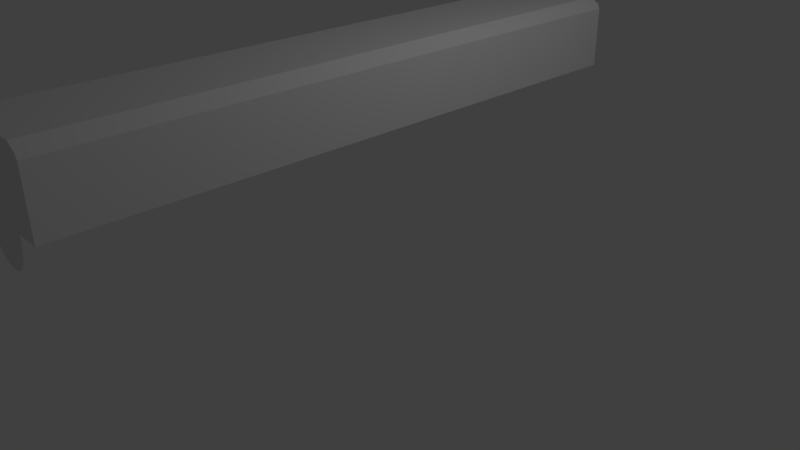# Source: glock.blend  (saved by Blender 2.79.0; exported with 4.5.12 LTS)
import bpy
from mathutils import Matrix  # noqa: F401  (used for matrix-valued properties, if any)

bpy.ops.wm.read_factory_settings(use_empty=True)
scene = bpy.context.scene
scene.name = 'Scene'

# ---- collections
col_collection_1 = bpy.data.collections.new('Collection 1'); scene.collection.children.link(col_collection_1)

# ---- materials (node trees are filled in below, after node groups)
mat_material = bpy.data.materials.new('Material')
mat_material.alpha_threshold = 0.0
mat_material.use_transparent_shadow = False
mat_material.roughness = 0.5
mat_material.line_color = (0.0, 0.0, 0.0, 1.0)

# ---- material node trees

# ---- world
world_world = bpy.data.worlds.new('World'); scene.world = world_world
world_world.color = (0.05088, 0.05088, 0.05088)
world_world.use_sun_shadow = False
world_world.sun_shadow_jitter_overblur = 0.0
world_world.cycles.sampling_method = 'MANUAL'

# ---- cameras
cam_camera = bpy.data.cameras.new('Camera')
cam_camera.clip_end = 100.0
cam_camera.lens = 35.0
cam_camera.sensor_width = 32.0
cam_camera.sensor_height = 18.0
cam_camera.ortho_scale = 7.314
cam_camera.dof.focus_distance = 0.0
cam_camera.dof.aperture_fstop = 128.0

# ---- lights
light_lamp = bpy.data.lights.new('Lamp', 'POINT')
light_lamp.transmission_factor = 0.0
light_lamp.cutoff_distance = 30.0
light_lamp.energy = 100.0
light_lamp.shadow_buffer_clip_start = 1.001
light_lamp.shadow_soft_size = 0.1
light_lamp.shadow_maximum_resolution = 0.006
light_lamp.use_absolute_resolution = True

# ---- meshes
me_cube = bpy.data.meshes.new('Cube')
me_cube.from_pydata([(0.5285, 3.61, 2.827), (0.5285, -4.289, 2.827), (0.0, 3.61, 2.827), (0.0, -4.289, 2.827), (0.6759, 3.62, 1.914), (0.6759, -4.289, 1.914), (0.0, 3.62, 1.914), (5.628e-06, -4.289, 1.915), (0.5285, 1.095, 2.827), (0.5285, -1.193, 2.827), (0.0, 1.095, 2.827), (0.0, -1.193, 2.827), (0.6759, 1.103, 1.914), (0.6759, -1.189, 1.914), (0.6759, 3.611, 2.693), (0.6759, -4.289, 2.693), (0.0, 3.611, 2.693), (0.0, -4.289, 2.693), (0.6759, 1.097, 2.693), (0.6759, -1.193, 2.693), (0.6437, 3.61, 2.756), (0.6437, -4.289, 2.756), (0.0, 3.61, 2.756), (0.0, -4.289, 2.756), (0.6437, 1.096, 2.756), (0.6437, -1.193, 2.756), (0.2769, 3.61, 2.827), (0.2769, -4.289, 2.827), (0.3474, -4.289, 1.912), (0.3474, 3.62, 1.914), (0.2769, 1.095, 2.827), (0.2769, -1.193, 2.827), (0.3474, 3.611, 2.693), (0.3474, -4.289, 2.693), (0.3373, 3.61, 2.756), (0.3373, -4.289, 2.756), (0.0, -4.289, 1.438), (0.3454, -4.289, 1.823), (0.2077, 3.61, 2.827), (0.1385, 3.61, 2.827), (0.06923, 3.61, 2.827), (0.2077, -4.289, 2.827), (0.1385, -4.289, 2.827), (0.06923, -4.289, 2.827), (0.2656, -4.289, 1.913), (0.1771, -4.289, 1.914), (0.08855, -4.289, 1.914), (0.2656, 3.62, 1.914), (0.1771, 3.62, 1.914), (0.08854, 3.62, 1.914), (0.2656, 3.611, 2.693), (0.1771, 3.611, 2.693), (0.08854, 3.611, 2.693), (0.2656, -4.289, 2.693), (0.1771, -4.289, 2.693), (0.08854, -4.289, 2.693), (0.253, 3.61, 2.756), (0.1686, 3.61, 2.756), (0.08432, 3.61, 2.756), (0.253, -4.289, 2.756), (0.1686, -4.289, 2.756), (0.08432, -4.289, 2.756), (0.06923, 1.095, 2.827), (0.1385, 1.095, 2.827), (0.2077, 1.095, 2.827), (0.06923, -1.193, 2.827), (0.1385, -1.193, 2.827), (0.2077, -1.193, 2.827), (0.2591, -4.289, 1.559), (0.1727, -4.289, 1.479), (0.08636, -4.289, 1.444), (0.2423, 1.095, 2.827), (0.2423, -1.193, 2.827), (0.2423, 3.61, 2.827), (0.2423, -4.289, 2.827), (0.3099, -4.289, 1.913), (0.3099, 3.62, 1.914), (0.3099, 3.611, 2.693), (0.3099, -4.289, 2.693), (0.2951, 3.61, 2.756), (0.2951, -4.289, 2.756), (0.3022, -4.289, 1.631), (0.3398, 1.095, 2.827), (0.4027, 1.095, 2.827), (0.4656, 1.095, 2.827), (0.3398, -1.193, 2.827), (0.4027, -1.193, 2.827), (0.4656, -1.193, 2.827), (0.4656, 3.61, 2.827), (0.4027, 3.61, 2.827), (0.3398, 3.61, 2.827), (0.4656, -4.289, 2.827), (0.4027, -4.289, 2.827), (0.3398, -4.289, 2.827), (0.5938, -4.289, 1.913), (0.5117, -4.289, 1.913), (0.4295, -4.289, 1.913), (0.5938, 3.62, 1.914), (0.5117, 3.62, 1.914), (0.4295, 3.62, 1.914), (0.5938, 3.611, 2.693), (0.5117, 3.611, 2.693), (0.4295, 3.611, 2.693), (0.5938, -4.289, 2.693), (0.5117, -4.289, 2.693), (0.4295, -4.289, 2.693), (0.5671, 3.61, 2.756), (0.4905, 3.61, 2.756), (0.4139, 3.61, 2.756), (0.5671, -4.289, 2.756), (0.4905, -4.289, 2.756), (0.4139, -4.289, 2.756)], [], [(25, 9, 1, 21), (61, 43, 3, 23), (65, 11, 3, 43), (52, 49, 6, 16), (40, 2, 10, 62), (62, 10, 11, 65), (20, 0, 8, 24), (24, 8, 9, 25), (12, 18, 19, 13), (4, 14, 18, 12), (58, 52, 16, 22), (13, 19, 15, 5), (40, 58, 22, 2), (18, 24, 25, 19), (14, 20, 24, 18), (55, 61, 23, 17), (19, 25, 21, 15), (94, 5, 15, 103), (75, 28, 33, 78), (105, 111, 35, 33), (90, 108, 34, 26), (108, 102, 32, 34), (82, 30, 31, 85), (90, 26, 30, 82), (102, 99, 29, 32), (85, 31, 27, 93), (111, 93, 27, 35), (46, 7, 36, 70), (75, 44, 68, 81), (44, 45, 69, 68), (45, 46, 70, 69), (7, 46, 55, 17), (46, 45, 54, 55), (45, 44, 53, 54), (78, 80, 59, 53), (53, 59, 60, 54), (54, 60, 61, 55), (73, 79, 56, 38), (38, 56, 57, 39), (39, 57, 58, 40), (79, 77, 50, 56), (56, 50, 51, 57), (57, 51, 52, 58), (71, 64, 67, 72), (64, 63, 66, 67), (63, 62, 65, 66), (73, 38, 64, 71), (38, 39, 63, 64), (39, 40, 62, 63), (77, 76, 47, 50), (50, 47, 48, 51), (51, 48, 49, 52), (72, 67, 41, 74), (67, 66, 42, 41), (66, 65, 43, 42), (80, 74, 41, 59), (59, 41, 42, 60), (60, 42, 43, 61), (35, 27, 74, 80), (31, 72, 74, 27), (32, 29, 76, 77), (26, 73, 71, 30), (30, 71, 72, 31), (34, 32, 77, 79), (26, 34, 79, 73), (33, 35, 80, 78), (28, 75, 81, 37), (44, 75, 78, 53), (21, 1, 91, 109), (109, 91, 92, 110), (110, 92, 93, 111), (9, 87, 91, 1), (87, 86, 92, 91), (86, 85, 93, 92), (14, 4, 97, 100), (100, 97, 98, 101), (101, 98, 99, 102), (0, 88, 84, 8), (88, 89, 83, 84), (89, 90, 82, 83), (8, 84, 87, 9), (84, 83, 86, 87), (83, 82, 85, 86), (20, 14, 100, 106), (106, 100, 101, 107), (107, 101, 102, 108), (0, 20, 106, 88), (88, 106, 107, 89), (89, 107, 108, 90), (15, 21, 109, 103), (103, 109, 110, 104), (104, 110, 111, 105), (28, 96, 105, 33), (96, 95, 104, 105), (95, 94, 103, 104)])
_uv = me_cube.uv_layers.new(name='UVMap')
_uv.uv.foreach_set('vector', [0.4126, 0.09261, 0.4125, 0.1072, 0.1137, 0.1058, 0.1145, 0.09297, 0.07489, 0.1423, 0.08148, 0.1492, 0.07687, 0.1554, 0.06923, 0.1494, 0.4118, 0.1571, 0.4117, 0.1642, 0.07687, 0.1554, 0.08148, 0.1492, 0.9352, 0.1382, 0.9919, 0.06487, 1.0, 0.07128, 0.9408, 0.1453, 0.9232, 0.1495, 0.9274, 0.1555, 0.6589, 0.1646, 0.6588, 0.1576, 0.6588, 0.1576, 0.6589, 0.1646, 0.4117, 0.1642, 0.4118, 0.1571, 0.8936, 0.09529, 0.894, 0.1076, 0.658, 0.1082, 0.6581, 0.0938, 0.6581, 0.0938, 0.658, 0.1082, 0.4125, 0.1072, 0.4126, 0.09261, 0.6611, 4.07e-05, 0.6582, 0.08633, 0.4126, 0.08506, 0.4119, 4.057e-05, 0.9358, 0.02001, 0.8957, 0.08842, 0.6582, 0.08633, 0.6611, 4.07e-05, 0.9296, 0.1432, 0.9352, 0.1382, 0.9408, 0.1453, 0.9347, 0.1501, 0.4119, 4.057e-05, 0.4126, 0.08506, 0.1125, 0.08579, 0.07151, 0.007248, 0.9232, 0.1495, 0.9296, 0.1432, 0.9347, 0.1501, 0.9274, 0.1555, 0.6582, 0.08633, 0.6581, 0.0938, 0.4126, 0.09261, 0.4126, 0.08506, 0.8957, 0.08842, 0.8936, 0.09529, 0.6581, 0.0938, 0.6582, 0.08633, 0.0691, 0.1369, 0.07489, 0.1423, 0.06923, 0.1494, 0.0629, 0.1442, 0.4126, 0.08506, 0.4126, 0.09261, 0.1145, 0.09297, 0.1125, 0.08579, 0.06258, 0.01406, 0.07151, 0.007248, 0.1125, 0.08579, 0.1063, 0.09308, 0.03131, 0.03792, 0.03578, 0.03451, 0.08769, 0.115, 0.08459, 0.1186, 0.09389, 0.1077, 0.09752, 0.1141, 0.09186, 0.1212, 0.08769, 0.115, 0.9065, 0.1256, 0.909, 0.1158, 0.9142, 0.1227, 0.9107, 0.1315, 0.909, 0.1158, 0.9126, 0.1098, 0.9183, 0.1169, 0.9142, 0.1227, 0.6583, 0.1294, 0.6584, 0.1364, 0.4121, 0.1357, 0.4122, 0.1286, 0.9065, 0.1256, 0.9107, 0.1315, 0.6584, 0.1364, 0.6583, 0.1294, 0.9126, 0.1098, 0.9598, 0.03923, 0.9679, 0.04564, 0.9183, 0.1169, 0.4122, 0.1286, 0.4121, 0.1357, 0.0953, 0.1306, 0.0999, 0.1244, 0.09752, 0.1141, 0.0999, 0.1244, 0.0953, 0.1306, 0.09186, 0.1212, 0.008975, 0.05496, 4.057e-05, 0.06177, 4.057e-05, 0.06177, 0.008975, 0.05496, 0.03131, 0.03792, 0.02684, 0.04133, 0.02684, 0.04133, 0.03131, 0.03792, 0.02684, 0.04133, 0.01791, 0.04814, 0.01791, 0.04814, 0.02684, 0.04133, 0.01791, 0.04814, 0.008975, 0.05496, 0.008975, 0.05496, 0.01791, 0.04814, 4.057e-05, 0.06177, 0.008975, 0.05496, 0.0691, 0.1369, 0.0629, 0.1442, 0.008975, 0.05496, 0.01791, 0.04814, 0.0753, 0.1296, 0.0691, 0.1369, 0.01791, 0.04814, 0.02684, 0.04133, 0.08149, 0.1223, 0.0753, 0.1296, 0.08459, 0.1186, 0.08903, 0.1247, 0.0862, 0.1282, 0.08149, 0.1223, 0.08149, 0.1223, 0.0862, 0.1282, 0.08054, 0.1353, 0.0753, 0.1296, 0.0753, 0.1296, 0.08054, 0.1353, 0.07489, 0.1423, 0.0691, 0.1369, 0.9128, 0.1345, 0.9167, 0.1261, 0.9193, 0.1295, 0.9149, 0.1375, 0.9149, 0.1375, 0.9193, 0.1295, 0.9244, 0.1364, 0.919, 0.1435, 0.919, 0.1435, 0.9244, 0.1364, 0.9296, 0.1432, 0.9232, 0.1495, 0.9167, 0.1261, 0.9211, 0.1204, 0.9239, 0.124, 0.9193, 0.1295, 0.9193, 0.1295, 0.9239, 0.124, 0.9296, 0.1311, 0.9244, 0.1364, 0.9244, 0.1364, 0.9296, 0.1311, 0.9352, 0.1382, 0.9296, 0.1432, 0.6585, 0.1399, 0.6585, 0.1435, 0.412, 0.1428, 0.412, 0.1392, 0.6585, 0.1435, 0.6586, 0.1505, 0.4119, 0.1499, 0.412, 0.1428, 0.6586, 0.1505, 0.6588, 0.1576, 0.4118, 0.1571, 0.4119, 0.1499, 0.9128, 0.1345, 0.9149, 0.1375, 0.6585, 0.1435, 0.6585, 0.1399, 0.9149, 0.1375, 0.919, 0.1435, 0.6586, 0.1505, 0.6585, 0.1435, 0.919, 0.1435, 0.9232, 0.1495, 0.6588, 0.1576, 0.6586, 0.1505, 0.9211, 0.1204, 0.9719, 0.04885, 0.9759, 0.05205, 0.9239, 0.124, 0.9239, 0.124, 0.9759, 0.05205, 0.9839, 0.05846, 0.9296, 0.1311, 0.9296, 0.1311, 0.9839, 0.05846, 0.9919, 0.06487, 0.9352, 0.1382, 0.412, 0.1392, 0.412, 0.1428, 0.09069, 0.1368, 0.09299, 0.1337, 0.412, 0.1428, 0.4119, 0.1499, 0.08609, 0.143, 0.09069, 0.1368, 0.4119, 0.1499, 0.4118, 0.1571, 0.08148, 0.1492, 0.08609, 0.143, 0.08903, 0.1247, 0.09299, 0.1337, 0.09069, 0.1368, 0.0862, 0.1282, 0.0862, 0.1282, 0.09069, 0.1368, 0.08609, 0.143, 0.08054, 0.1353, 0.08054, 0.1353, 0.08609, 0.143, 0.08148, 0.1492, 0.07489, 0.1423, 0.09186, 0.1212, 0.0953, 0.1306, 0.09299, 0.1337, 0.08903, 0.1247, 0.4121, 0.1357, 0.412, 0.1392, 0.09299, 0.1337, 0.0953, 0.1306, 0.9183, 0.1169, 0.9679, 0.04564, 0.9719, 0.04885, 0.9211, 0.1204, 0.9107, 0.1315, 0.9128, 0.1345, 0.6585, 0.1399, 0.6584, 0.1364, 0.6584, 0.1364, 0.6585, 0.1399, 0.412, 0.1392, 0.4121, 0.1357, 0.9142, 0.1227, 0.9183, 0.1169, 0.9211, 0.1204, 0.9167, 0.1261, 0.9107, 0.1315, 0.9142, 0.1227, 0.9167, 0.1261, 0.9128, 0.1345, 0.08769, 0.115, 0.09186, 0.1212, 0.08903, 0.1247, 0.08459, 0.1186, 0.03578, 0.03451, 0.03131, 0.03792, 0.03131, 0.03792, 0.03578, 0.03451, 0.02684, 0.04133, 0.03131, 0.03792, 0.08459, 0.1186, 0.08149, 0.1223, 0.1145, 0.09297, 0.1137, 0.1058, 0.1091, 0.112, 0.1088, 0.1, 0.1088, 0.1, 0.1091, 0.112, 0.1045, 0.1182, 0.1032, 0.1071, 0.1032, 0.1071, 0.1045, 0.1182, 0.0999, 0.1244, 0.09752, 0.1141, 0.4125, 0.1072, 0.4124, 0.1143, 0.1091, 0.112, 0.1137, 0.1058, 0.4124, 0.1143, 0.4123, 0.1214, 0.1045, 0.1182, 0.1091, 0.112, 0.4123, 0.1214, 0.4122, 0.1286, 0.0999, 0.1244, 0.1045, 0.1182, 0.8957, 0.08842, 0.9358, 0.02001, 0.9438, 0.02642, 0.9014, 0.09553, 0.9014, 0.09553, 0.9438, 0.02642, 0.9518, 0.03283, 0.907, 0.1026, 0.907, 0.1026, 0.9518, 0.03283, 0.9598, 0.03923, 0.9126, 0.1098, 0.894, 0.1076, 0.8982, 0.1136, 0.6581, 0.1152, 0.658, 0.1082, 0.8982, 0.1136, 0.9023, 0.1196, 0.6582, 0.1223, 0.6581, 0.1152, 0.9023, 0.1196, 0.9065, 0.1256, 0.6583, 0.1294, 0.6582, 0.1223, 0.658, 0.1082, 0.6581, 0.1152, 0.4124, 0.1143, 0.4125, 0.1072, 0.6581, 0.1152, 0.6582, 0.1223, 0.4123, 0.1214, 0.4124, 0.1143, 0.6582, 0.1223, 0.6583, 0.1294, 0.4122, 0.1286, 0.4123, 0.1214, 0.8936, 0.09529, 0.8957, 0.08842, 0.9014, 0.09553, 0.8987, 0.1021, 0.8987, 0.1021, 0.9014, 0.09553, 0.907, 0.1026, 0.9039, 0.109, 0.9039, 0.109, 0.907, 0.1026, 0.9126, 0.1098, 0.909, 0.1158, 0.894, 0.1076, 0.8936, 0.09529, 0.8987, 0.1021, 0.8982, 0.1136, 0.8982, 0.1136, 0.8987, 0.1021, 0.9039, 0.109, 0.9023, 0.1196, 0.9023, 0.1196, 0.9039, 0.109, 0.909, 0.1158, 0.9065, 0.1256, 0.1125, 0.08579, 0.1145, 0.09297, 0.1088, 0.1, 0.1063, 0.09308, 0.1063, 0.09308, 0.1088, 0.1, 0.1032, 0.1071, 0.1001, 0.1004, 0.1001, 0.1004, 0.1032, 0.1071, 0.09752, 0.1141, 0.09389, 0.1077, 0.03578, 0.03451, 0.04471, 0.02769, 0.09389, 0.1077, 0.08769, 0.115, 0.04471, 0.02769, 0.05365, 0.02088, 0.1001, 0.1004, 0.09389, 0.1077, 0.05365, 0.02088, 0.06258, 0.01406, 0.1063, 0.09308, 0.1001, 0.1004])
me_cube.materials.append(mat_material)
me_cube.use_remesh_preserve_volume = False
me_cube.use_remesh_preserve_attributes = False
me_cube.use_mirror_vertex_groups = False
me_cube.update()

# ---- objects
ob_cube = bpy.data.objects.new('Cube', me_cube)
ob_lamp = bpy.data.objects.new('Lamp', light_lamp)
ob_camera = bpy.data.objects.new('Camera', cam_camera)

# ---- transforms, parenting, visibility, modifiers, constraints
ob_cube.location = (0.0, 0.0, 0.0)
ob_cube.lock_rotations_4d = False
ob_cube.empty_display_type = 'ARROWS'
ob_cube.lineart.crease_threshold = 0.0
_m = ob_cube.modifiers.new('Mirror', 'MIRROR')
_m.use_clip = True
ob_lamp.location = (4.076, 1.005, 5.904)
ob_lamp.rotation_euler = (0.6503, 0.05522, 1.866)
ob_lamp.lock_rotations_4d = False
ob_lamp.empty_display_type = 'ARROWS'
ob_lamp.color = (0.0, 0.0, 0.0, 0.0)
ob_lamp.hide_viewport = True
ob_lamp.lineart.crease_threshold = 0.0
ob_camera.location = (7.481, -6.508, 5.344)
ob_camera.rotation_euler = (1.109, 0.0, 0.8149)
ob_camera.lock_rotations_4d = False
ob_camera.empty_display_type = 'ARROWS'
ob_camera.color = (0.0, 0.0, 0.0, 0.0)
ob_camera.hide_viewport = True
ob_camera.display_type = 'WIRE'
ob_camera.lineart.crease_threshold = 0.0

# ---- collection membership
col_collection_1.objects.link(ob_cube)
col_collection_1.objects.link(ob_lamp)
col_collection_1.objects.link(ob_camera)

# ---- scene / render settings (as saved in the file)
scene.camera = ob_camera
scene.frame_start = 1; scene.frame_end = 250; scene.frame_set(1)
scene.render.engine = 'BLENDER_EEVEE_NEXT'
scene.render.resolution_percentage = 50
scene.render.dither_intensity = 0.0
scene.cycles.use_denoising = False
scene.cycles.samples = 128
scene.cycles.sampling_pattern = 'TABULATED_SOBOL'
scene.cycles.use_adaptive_sampling = False
scene.cycles.use_light_tree = False
scene.cycles.blur_glossy = 0.0
scene.cycles.sample_clamp_indirect = 0.0
scene.view_settings.view_transform = 'Standard'
bpy.context.view_layer.update()
